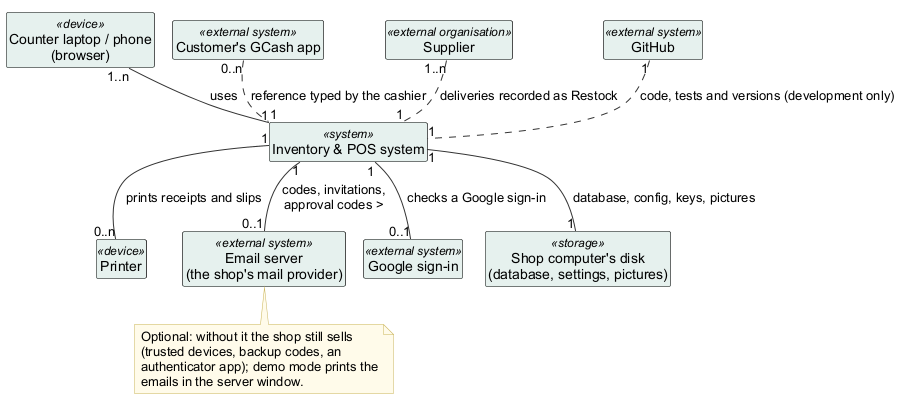

The diagram above was rendered by PlantUML. Its source (embedded in the PNG):
@startuml
!pragma layout smetana
' System context - Inventory & POS System v0.32.0 (report, Lecture 5-7; redrawn 2026-10-27)
' Edit: paste into draw.io (Arrange > Insert > Advanced > PlantUML) or planttext.com
skinparam defaultFontName Arial
skinparam shadowing false
skinparam ArrowColor #333333
skinparam rectangle {
  BackgroundColor White
  BorderColor Black
}
skinparam usecase {
  BackgroundColor White
  BorderColor Black
}
skinparam class {
  BackgroundColor White
  BorderColor Black
  HeaderBackgroundColor #E6F1EE
}
skinparam activity {
  BackgroundColor White
  BorderColor Black
}
skinparam state {
  BackgroundColor White
  BorderColor Black
}
skinparam sequence {
  ParticipantBackgroundColor White
  ParticipantBorderColor Black
  LifeLineBorderColor #888888
  ActorBorderColor Black
  ActorBackgroundColor White
}
skinparam note {
  BackgroundColor #FFFBEA
  BorderColor #C9B458
}
skinparam swimlaneWidth same
hide circle

skinparam class {
  BackgroundColor White
  BorderColor Black
  HeaderBackgroundColor #E6F1EE
}
hide empty members
class "Inventory & POS system" as pos <<system>>
class "Counter laptop / phone\n(browser)" as till <<device>>
class "Printer" as printer <<device>>
class "Email server\n(the shop's mail provider)" as mail <<external system>>
class "Google sign-in" as google <<external system>>
class "Customer's GCash app" as gcash <<external system>>
class "Supplier" as supplier <<external organisation>>
class "Shop computer's disk\n(database, settings, pictures)" as files <<storage>>
class "GitHub" as github <<external system>>
till "1..n" -- "1" pos : uses >
pos "1" -- "0..n" printer : prints receipts and slips >
pos "1" -- "0..1" mail : codes, invitations,\napproval codes >
pos "1" -- "0..1" google : checks a Google sign-in >
gcash "0..n" .. "1" pos : reference typed by the cashier >
supplier "1..n" .. "1" pos : deliveries recorded as Restock >
pos "1" -- "1" files : database, config, keys, pictures >
github "1" .. "1" pos : code, tests and versions (development only) >
note bottom of mail
  Optional: without it the shop still sells
  (trusted devices, backup codes, an
  authenticator app); demo mode prints the
  emails in the server window.
end note
@enduml